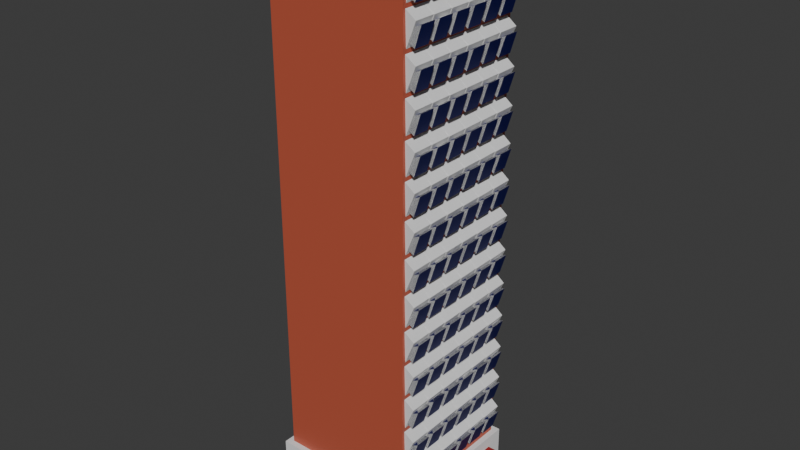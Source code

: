 # Source: building_builder.blend  (saved by Blender 4.5.90; exported with 4.5.12 LTS)
import bpy
from mathutils import Matrix  # noqa: F401  (used for matrix-valued properties, if any)

bpy.ops.wm.read_factory_settings(use_empty=True)
scene = bpy.context.scene
scene.name = 'Scene'

# ---- collections
col_collection = bpy.data.collections.new('Collection'); scene.collection.children.link(col_collection)

# ---- materials (node trees are filled in below, after node groups)
mat_basewall = bpy.data.materials.new('basewall')
mat_top = bpy.data.materials.new('Top')
mat_frame = bpy.data.materials.new('Frame')
mat_glass = bpy.data.materials.new('Glass')
mat_door = bpy.data.materials.new('Door')

# ---- material node trees
mat_basewall.use_nodes = True; mat_basewall.node_tree.nodes.clear()
_N = mat_basewall.node_tree.nodes; _L = mat_basewall.node_tree.links
n0 = _N.new('ShaderNodeBsdfPrincipled'); n0.name = 'Principled BSDF'; n0.location = (-200, 100)
n0.inputs[0].default_value = (0.5, 0.095, 0.05, 1.0)
n1 = _N.new('ShaderNodeOutputMaterial'); n1.name = 'Material Output'; n1.location = (200, 100)
_L.new(n0.outputs[0], n1.inputs[0])
n1.is_active_output = True
mat_top.use_nodes = True; mat_top.node_tree.nodes.clear()
_N = mat_top.node_tree.nodes; _L = mat_top.node_tree.links
n0 = _N.new('ShaderNodeBsdfPrincipled'); n0.name = 'Principled BSDF'; n0.location = (-200, 100)
n0.inputs[0].default_value = (0.2, 0.11, 0.1, 1.0)
n1 = _N.new('ShaderNodeOutputMaterial'); n1.name = 'Material Output'; n1.location = (200, 100)
_L.new(n0.outputs[0], n1.inputs[0])
n1.is_active_output = True
mat_frame.use_nodes = True; mat_frame.node_tree.nodes.clear()
_N = mat_frame.node_tree.nodes; _L = mat_frame.node_tree.links
n0 = _N.new('ShaderNodeBsdfPrincipled'); n0.name = 'Principled BSDF'; n0.location = (-200, 100)
n1 = _N.new('ShaderNodeOutputMaterial'); n1.name = 'Material Output'; n1.location = (200, 100)
_L.new(n0.outputs[0], n1.inputs[0])
n1.is_active_output = True
mat_glass.use_nodes = True; mat_glass.node_tree.nodes.clear()
_N = mat_glass.node_tree.nodes; _L = mat_glass.node_tree.links
n0 = _N.new('ShaderNodeBsdfPrincipled'); n0.name = 'Principled BSDF'; n0.location = (-200, 100)
n0.inputs[0].default_value = (0.002918, 0.003925, 0.1456, 1.0)
n0.inputs[1].default_value = 0.5
n1 = _N.new('ShaderNodeOutputMaterial'); n1.name = 'Material Output'; n1.location = (200, 100)
_L.new(n0.outputs[0], n1.inputs[0])
n1.is_active_output = True
mat_door.use_nodes = True; mat_door.node_tree.nodes.clear()
_N = mat_door.node_tree.nodes; _L = mat_door.node_tree.links
n0 = _N.new('ShaderNodeBsdfPrincipled'); n0.name = 'Principled BSDF'; n0.location = (-200, 100)
n0.inputs[0].default_value = (0.3, 0.0, 0.0, 1.0)
n1 = _N.new('ShaderNodeOutputMaterial'); n1.name = 'Material Output'; n1.location = (200, 100)
_L.new(n0.outputs[0], n1.inputs[0])
n1.is_active_output = True

# ---- world
world_world = bpy.data.worlds.new('World'); scene.world = world_world
world_world.use_nodes = True; world_world.node_tree.nodes.clear()
_N = world_world.node_tree.nodes; _L = world_world.node_tree.links
n0 = _N.new('ShaderNodeOutputWorld'); n0.name = 'World Output'; n0.location = (200, 100)
n1 = _N.new('ShaderNodeBackground'); n1.name = 'Background'; n1.location = (-200, 100)
n1.inputs[0].default_value = (0.05088, 0.05088, 0.05088, 1.0)
_L.new(n1.outputs[0], n0.inputs[0])
n0.is_active_output = True
world_world.color = (0.05088, 0.05088, 0.05088)
world_world.sun_shadow_jitter_overblur = 0.0

# ---- meshes
me_cube_001 = bpy.data.meshes.new('Cube.001')
me_cube_001.from_pydata([(-8.0, -8.0, 0.0), (-8.0, -8.0, 50.0), (-8.0, 8.0, 0.0), (-8.0, 8.0, 50.0), (8.0, -8.0, 0.0), (8.0, -8.0, 50.0), (8.0, 8.0, 0.0), (8.0, 8.0, 50.0)], [], [(0, 1, 3, 2), (2, 3, 7, 6), (6, 7, 5, 4), (4, 5, 1, 0), (2, 6, 4, 0), (7, 3, 1, 5)])
_uv = me_cube_001.uv_layers.new(name='UVMap')
_uv.uv.foreach_set('vector', [0.375, 0.0, 0.625, 0.0, 0.625, 0.25, 0.375, 0.25, 0.375, 0.25, 0.625, 0.25, 0.625, 0.5, 0.375, 0.5, 0.375, 0.5, 0.625, 0.5, 0.625, 0.75, 0.375, 0.75, 0.375, 0.75, 0.625, 0.75, 0.625, 1.0, 0.375, 1.0, 0.125, 0.5, 0.375, 0.5, 0.375, 0.75, 0.125, 0.75, 0.625, 0.5, 0.875, 0.5, 0.875, 0.75, 0.625, 0.75])
me_cube_001.materials.append(mat_basewall)
me_cube_001.update()
me_cube_002 = bpy.data.meshes.new('Cube.002')
me_cube_002.from_pydata([(-1.0, -1.0, -1.0), (-1.0, -1.0, 1.0), (-1.0, 1.0, -1.0), (-1.0, 1.0, 1.0), (1.0, -1.0, -1.0), (1.0, -1.0, 1.0), (1.0, 1.0, -1.0), (1.0, 1.0, 1.0)], [], [(0, 1, 3, 2), (2, 3, 7, 6), (6, 7, 5, 4), (4, 5, 1, 0), (2, 6, 4, 0), (7, 3, 1, 5)])
_uv = me_cube_002.uv_layers.new(name='UVMap')
_uv.uv.foreach_set('vector', [0.375, 0.0, 0.625, 0.0, 0.625, 0.25, 0.375, 0.25, 0.375, 0.25, 0.625, 0.25, 0.625, 0.5, 0.375, 0.5, 0.375, 0.5, 0.625, 0.5, 0.625, 0.75, 0.375, 0.75, 0.375, 0.75, 0.625, 0.75, 0.625, 1.0, 0.375, 1.0, 0.125, 0.5, 0.375, 0.5, 0.375, 0.75, 0.125, 0.75, 0.625, 0.5, 0.875, 0.5, 0.875, 0.75, 0.625, 0.75])
me_cube_002.update()
me_cube_003 = bpy.data.meshes.new('Cube.003')
me_cube_003.from_pydata([(-1.0, -1.0, -1.0), (-1.0, -1.0, 1.0), (-1.0, 1.0, -1.0), (-1.0, 1.0, 1.0), (1.0, -1.0, -1.0), (1.0, -1.0, 1.0), (1.0, 1.0, -1.0), (1.0, 1.0, 1.0)], [], [(0, 1, 3, 2), (2, 3, 7, 6), (6, 7, 5, 4), (4, 5, 1, 0), (2, 6, 4, 0), (7, 3, 1, 5)])
_uv = me_cube_003.uv_layers.new(name='UVMap')
_uv.uv.foreach_set('vector', [0.375, 0.0, 0.625, 0.0, 0.625, 0.25, 0.375, 0.25, 0.375, 0.25, 0.625, 0.25, 0.625, 0.5, 0.375, 0.5, 0.375, 0.5, 0.625, 0.5, 0.625, 0.75, 0.375, 0.75, 0.375, 0.75, 0.625, 0.75, 0.625, 1.0, 0.375, 1.0, 0.125, 0.5, 0.375, 0.5, 0.375, 0.75, 0.125, 0.75, 0.625, 0.5, 0.875, 0.5, 0.875, 0.75, 0.625, 0.75])
me_cube_003.materials.append(mat_top)
me_cube_003.update()
me_cube_004 = bpy.data.meshes.new('Cube.004')
me_cube_004.from_pydata([(5.814, -4.633, 5.081), (5.891, -3.3, 7.431), (5.891, -4.7, 7.431), (6.361, -4.671, 6.967), (6.328, -3.331, 6.969), (5.803, -3.367, 5.083), (5.617, -4.542, 6.125), (5.617, -3.458, 6.125), (6.141, -4.542, 5.432), (6.525, -4.542, 6.71), (6.141, -3.458, 5.432), (6.525, -3.458, 6.71)], [], [(5, 0, 2, 1), (3, 4, 1, 2), (1, 4, 5), (3, 2, 0), (0, 5, 4, 3), (7, 11, 10), (10, 11, 9, 8), (8, 9, 6), (7, 10, 8, 6), (11, 7, 6, 9), (11, 9, 6, 8, 10, 7)])
me_cube_004.polygons.foreach_set('material_index', [0, 0, 0, 0, 0, 1, 1, 1, 1, 1, 0])
_uv = me_cube_004.uv_layers.new(name='UVMap')
_uv.uv.foreach_set('vector', [0.3817, 0.4553, 0.375, 0.0, 0.625, 0.0, 0.625, 0.25, 0.6203, 0.7433, 0.6196, 0.5077, 0.875, 0.5, 0.875, 0.75, 0.625, 0.25, 0.6196, 0.5077, 0.3274, 0.5096, 0.6203, 0.7433, 0.625, 1.0, 0.3849, 0.7726, 0.3482, 0.7359, 0.3274, 0.5096, 0.6196, 0.5077, 0.6203, 0.7433, 0.375, 0.25, 0.625, 0.5, 0.375, 0.5, 0.375, 0.5, 0.625, 0.5, 0.625, 0.75, 0.375, 0.75, 0.375, 0.75, 0.625, 0.75, 0.375, 1.0, 0.125, 0.5, 0.375, 0.5, 0.375, 0.75, 0.125, 0.75, 0.625, 0.5, 0.875, 0.5, 0.875, 0.75, 0.625, 0.75, 0.625, 0.5, 0.625, 0.75, 0.375, 1.0, 0.375, 0.75, 0.375, 0.5, 0.375, 0.25])
me_cube_004.materials.append(mat_frame)
me_cube_004.materials.append(mat_glass)
me_cube_004.update()
me_cube_005 = bpy.data.meshes.new('Cube.005')
me_cube_005.from_pydata([(-1.0, -1.0, -1.0), (-1.0, -1.0, 1.0), (-1.0, 1.0, -1.0), (-1.0, 1.0, 1.0), (1.0, -1.0, -1.0), (1.0, -1.0, 1.0), (1.0, 1.0, -1.0), (1.0, 1.0, 1.0)], [], [(0, 1, 3, 2), (2, 3, 7, 6), (6, 7, 5, 4), (4, 5, 1, 0), (2, 6, 4, 0), (7, 3, 1, 5)])
_uv = me_cube_005.uv_layers.new(name='UVMap')
_uv.uv.foreach_set('vector', [0.375, 0.0, 0.625, 0.0, 0.625, 0.25, 0.375, 0.25, 0.375, 0.25, 0.625, 0.25, 0.625, 0.5, 0.375, 0.5, 0.375, 0.5, 0.625, 0.5, 0.625, 0.75, 0.375, 0.75, 0.375, 0.75, 0.625, 0.75, 0.625, 1.0, 0.375, 1.0, 0.125, 0.5, 0.375, 0.5, 0.375, 0.75, 0.125, 0.75, 0.625, 0.5, 0.875, 0.5, 0.875, 0.75, 0.625, 0.75])
me_cube_005.materials.append(mat_door)
me_cube_005.update()
me_cube_007 = bpy.data.meshes.new('Cube.007')
me_cube_007.from_pydata([], [], [])
_uv = me_cube_007.uv_layers.new(name='UVMap')
_uv.uv.foreach_set('vector', [])
me_cube_007.materials.append(mat_frame)
me_cube_007.materials.append(mat_glass)
me_cube_007.update()
me_plane = bpy.data.meshes.new('Plane')
me_plane.from_pydata([(-1.0, -1.0, 0.0), (1.0, -1.0, 0.0), (-1.0, 1.0, 0.0), (1.0, 1.0, 0.0)], [], [(0, 1, 3, 2)])
_uv = me_plane.uv_layers.new(name='UVMap')
_uv.uv.foreach_set('vector', [0.0, 0.0, 1.0, 0.0, 1.0, 1.0, 0.0, 1.0])
me_plane.update()

# ---- objects
ob_cube = bpy.data.objects.new('Cube', me_cube_001)
ob_cube_001 = bpy.data.objects.new('Cube.001', me_cube_002)
ob_cube_002 = bpy.data.objects.new('Cube.002', me_cube_003)
ob_frame = bpy.data.objects.new('Frame', me_cube_004)
ob_cube_004 = bpy.data.objects.new('Cube.004', me_cube_005)
ob_frame_001 = bpy.data.objects.new('Frame.001', me_cube_007)
ob_plane = bpy.data.objects.new('Plane', me_plane)

# ---- transforms, parenting, visibility, modifiers, constraints
ob_cube.location = (0.0, 0.0, 1.0)
ob_cube.scale = (0.75, 0.75, 0.96)
ob_cube_001.location = (0.0, 0.0, 2.0)
ob_cube_001.scale = (6.5, 6.5, 2.0)
ob_cube_002.location = (0.0, 0.0, 48.0)
ob_cube_002.scale = (6.5, 6.5, 0.5)
ob_frame.location = (0.1, -0.8, 0.0)
_m = ob_frame.modifiers.new('Array', 'ARRAY')
_m.count = 6
_m.relative_offset_displace = (0.0, 1.35, 0.0)
_m = ob_frame.modifiers.new('Array.001', 'ARRAY')
_m.count = 14
_m.relative_offset_displace = (0.0, 0.0, 1.28)
_m = ob_frame.modifiers.new('Displace', 'DISPLACE')
ob_cube_004.location = (7.0, 4.0, 1.5)
ob_cube_004.scale = (1.0, 1.0, 1.5)
ob_frame_001.location = (0.0, -0.8, 0.0)
_m = ob_frame_001.modifiers.new('Decimate', 'DECIMATE')
_m.ratio = 0.2542
_m = ob_frame_001.modifiers.new('Array', 'ARRAY')
_m.count = 6
_m.relative_offset_displace = (0.0, 1.35, 0.0)
_m = ob_frame_001.modifiers.new('Array.001', 'ARRAY')
_m.count = 6
_m.relative_offset_displace = (0.0, 0.0, 1.24)
ob_plane.location = (0.0, 0.0, 0.0)

# ---- collection membership
col_collection.objects.link(ob_cube)
col_collection.objects.link(ob_cube_001)
col_collection.objects.link(ob_cube_002)
col_collection.objects.link(ob_frame)
col_collection.objects.link(ob_cube_004)
col_collection.objects.link(ob_frame_001)
col_collection.objects.link(ob_plane)

# ---- scene / render settings (as saved in the file)
scene.frame_start = 1; scene.frame_end = 250; scene.frame_set(0)
scene.render.engine = 'BLENDER_EEVEE_NEXT'
bpy.context.view_layer.update()

# ---- added for rendering (the .blend has no active camera and no usable light): camera, sun
cam_auto = bpy.data.cameras.new('AutoCamera')
cam_auto.lens = 50.0
cam_auto.sensor_width = 36.0
cam_auto.clip_end = 1000.0
ob_auto_camera = bpy.data.objects.new('AutoCamera', cam_auto)
scene.collection.objects.link(ob_auto_camera)
ob_auto_camera.location = (49.5353, -58.5424, 63.5283)
ob_auto_camera.rotation_euler = (1.09748, -7.21219e-08, 0.694738)
scene.camera = ob_auto_camera
light_auto_sun = bpy.data.lights.new('AutoSun', 'SUN')
light_auto_sun.energy = 3.0
light_auto_sun.angle = 0.0523599
ob_auto_sun = bpy.data.objects.new('AutoSun', light_auto_sun)
scene.collection.objects.link(ob_auto_sun)
ob_auto_sun.rotation_euler = (0.872665, 0.174533, 0.523599)
bpy.context.view_layer.update()
